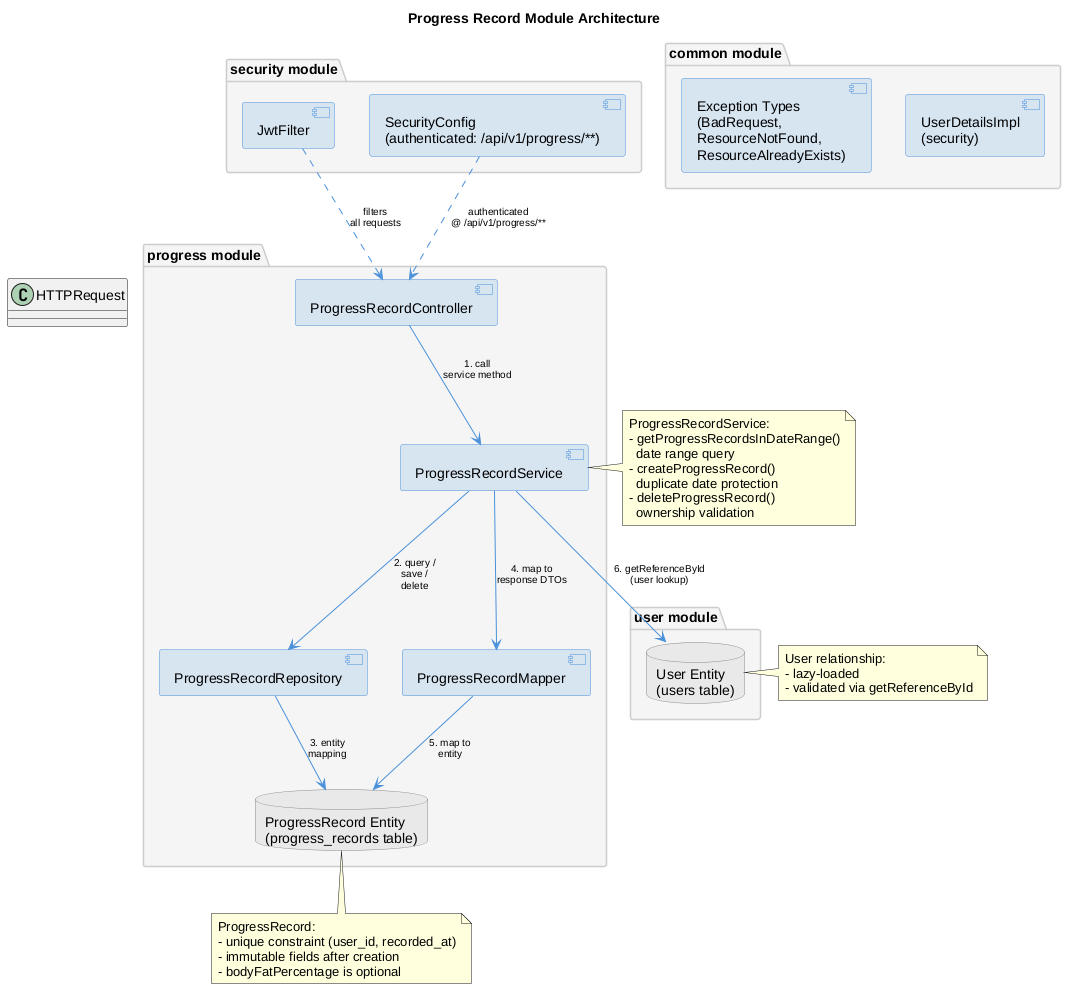

The diagram above was rendered by PlantUML. Its source (embedded in the PNG):
@startuml progress-architecture

title Progress Record Module Architecture

skinparam componentStyle uml2
skinparam backgroundColor #FEFEFE
skinparam component {
    BackgroundColor #D6E4F0
    BorderColor #4A90D9
}
skinparam database {
    BackgroundColor #E8E8E8
    BorderColor #888888
}
skinparam node {
    BackgroundColor #F0F0F0
    BorderColor #AAAAAA
}
skinparam package {
    BackgroundColor #F5F5F5
    BorderColor #CCCCCC
}

package "progress module" as pmod {

    component "ProgressRecordController" as ctrl {
    }

    component "ProgressRecordService" as svc {
    }

    component "ProgressRecordRepository" as repo {
    }

    database "ProgressRecord Entity\n(progress_records table)" as pr {
    }

    component "ProgressRecordMapper" as mapper {
    }
}

package "user module" as umod {
    database "User Entity\n(users table)" as user {
    }
}

package "common module" as commod {
    component "Exception Types\n(BadRequest,\nResourceNotFound,\nResourceAlreadyExists)" as exc {
    }

    component "UserDetailsImpl\n(security)" as udi {
    }
}

package "security module" as secmod {
    component "JwtFilter" as jf {
    }

    component "SecurityConfig\n(authenticated: /api/v1/progress/**)" as sc {
    }
}

skinparam arrowColor #4A90D9
skinparam arrowFontSize 10

HTTPRequest -[hidden]> ctrl : HTTP\nRequest
sc ..> ctrl : authenticated\n@ /api/v1/progress/**
jf ..> ctrl : filters\nall requests

ctrl --> svc : 1. call\nservice method
svc --> repo : 2. query /\nsave /\ndelete
repo --> pr : 3. entity\nmapping
svc --> mapper : 4. map to\nresponse DTOs
mapper --> pr : 5. map to\nentity
svc --> user : 6. getReferenceById\n(user lookup)

note right of svc
  ProgressRecordService:
  - getProgressRecordsInDateRange()
    date range query
  - createProgressRecord()
    duplicate date protection
  - deleteProgressRecord()
    ownership validation
end note

note bottom of pr
  ProgressRecord:
  - unique constraint (user_id, recorded_at)
  - immutable fields after creation
  - bodyFatPercentage is optional
end note

note right of user
  User relationship:
  - lazy-loaded
  - validated via getReferenceById
end note

@enduml